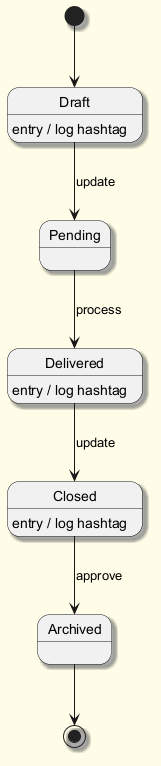

The diagram above was rendered by PlantUML. Its source (embedded in the PNG):
@startuml
skinparam backgroundColor #FFFDE7
skinparam classBackgroundColor #FFF9C4
skinparam classBorderColor #F57F17
skinparam shadowing true
[*] --> Draft
Draft --> Pending : update
Draft : entry / log hashtag
Pending --> Delivered : process
Delivered --> Closed : update
Delivered : entry / log hashtag
Closed --> Archived : approve
Closed : entry / log hashtag
Archived --> [*]
@enduml